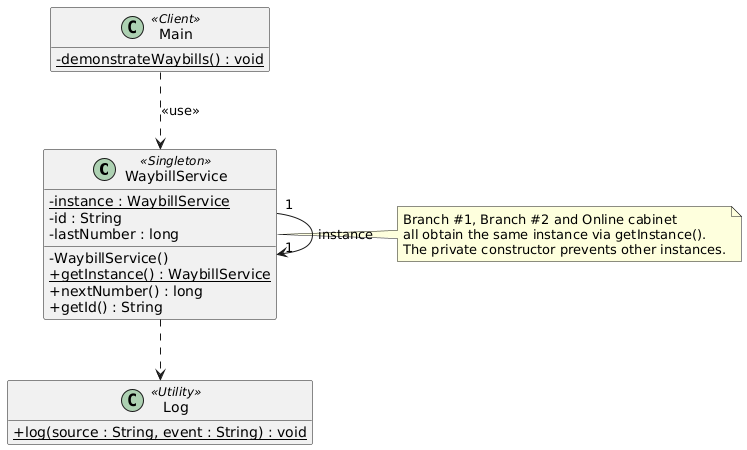

The diagram above was rendered by PlantUML. Its source (embedded in the PNG):
@startuml
skinparam classAttributeIconSize 0
hide empty members

class WaybillService <<Singleton>> {
  -{static} instance : WaybillService
  -id : String
  -lastNumber : long
  -WaybillService()
  +{static} getInstance() : WaybillService
  +nextNumber() : long
  +getId() : String
}

class Main <<Client>> {
  -{static} demonstrateWaybills() : void
}

class Log <<Utility>> {
  +{static} log(source : String, event : String) : void
}

WaybillService "1" --> "1" WaybillService : instance
Main ..> WaybillService : <<use>>
WaybillService ..> Log

note right of WaybillService
  Branch #1, Branch #2 and Online cabinet
  all obtain the same instance via getInstance().
  The private constructor prevents other instances.
end note
@enduml